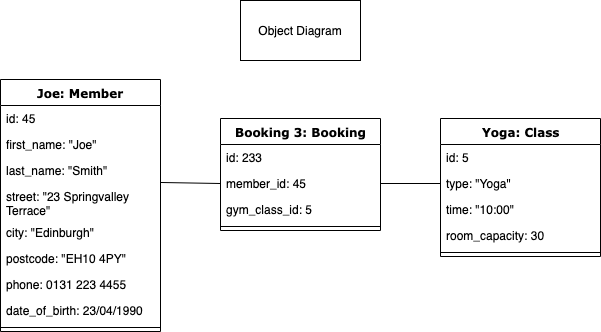

The diagram above was exported from draw.io. Its source (the exported page's mxGraphModel, read from the mxfile embedded in the PNG):
<mxGraphModel dx="786" dy="392" grid="1" gridSize="10" guides="1" tooltips="1" connect="1" arrows="1" fold="1" page="1" pageScale="1" pageWidth="1100" pageHeight="850" background="#ffffff" math="0" shadow="0">
  <root>
    <mxCell id="0" />
    <mxCell id="1" parent="0" />
    <mxCell id="78961159f06e98e8-17" value="Joe: Member" style="swimlane;html=1;fontStyle=1;align=center;verticalAlign=top;childLayout=stackLayout;horizontal=1;startSize=26;horizontalStack=0;resizeParent=1;resizeLast=0;collapsible=1;marginBottom=0;swimlaneFillColor=#ffffff;rounded=0;shadow=0;comic=0;labelBackgroundColor=none;strokeColor=#000000;strokeWidth=1;fillColor=none;fontFamily=Verdana;fontSize=12;fontColor=#000000;" parent="1" vertex="1">
      <mxGeometry x="240" y="119" width="160" height="252" as="geometry" />
    </mxCell>
    <mxCell id="78961159f06e98e8-21" value="id: 45" style="text;html=1;strokeColor=none;fillColor=none;align=left;verticalAlign=top;spacingLeft=4;spacingRight=4;whiteSpace=wrap;overflow=hidden;rotatable=0;points=[[0,0.5],[1,0.5]];portConstraint=eastwest;" parent="78961159f06e98e8-17" vertex="1">
      <mxGeometry y="26" width="160" height="26" as="geometry" />
    </mxCell>
    <mxCell id="LSrlCilJb1tTTluf4qEJ-5" value="first_name: &quot;Joe&quot;" style="text;html=1;strokeColor=none;fillColor=none;align=left;verticalAlign=top;spacingLeft=4;spacingRight=4;whiteSpace=wrap;overflow=hidden;rotatable=0;points=[[0,0.5],[1,0.5]];portConstraint=eastwest;" parent="78961159f06e98e8-17" vertex="1">
      <mxGeometry y="52" width="160" height="26" as="geometry" />
    </mxCell>
    <mxCell id="78961159f06e98e8-23" value="last_name: &quot;Smith&quot;" style="text;html=1;strokeColor=none;fillColor=none;align=left;verticalAlign=top;spacingLeft=4;spacingRight=4;whiteSpace=wrap;overflow=hidden;rotatable=0;points=[[0,0.5],[1,0.5]];portConstraint=eastwest;" parent="78961159f06e98e8-17" vertex="1">
      <mxGeometry y="78" width="160" height="26" as="geometry" />
    </mxCell>
    <mxCell id="78961159f06e98e8-25" value="street: &quot;23 Springvalley Terrace&quot;" style="text;html=1;strokeColor=none;fillColor=none;align=left;verticalAlign=top;spacingLeft=4;spacingRight=4;whiteSpace=wrap;overflow=hidden;rotatable=0;points=[[0,0.5],[1,0.5]];portConstraint=eastwest;" parent="78961159f06e98e8-17" vertex="1">
      <mxGeometry y="104" width="160" height="36" as="geometry" />
    </mxCell>
    <mxCell id="78961159f06e98e8-26" value="city: &quot;Edinburgh&quot;" style="text;html=1;strokeColor=none;fillColor=none;align=left;verticalAlign=top;spacingLeft=4;spacingRight=4;whiteSpace=wrap;overflow=hidden;rotatable=0;points=[[0,0.5],[1,0.5]];portConstraint=eastwest;" parent="78961159f06e98e8-17" vertex="1">
      <mxGeometry y="140" width="160" height="26" as="geometry" />
    </mxCell>
    <mxCell id="78961159f06e98e8-24" value="postcode: &quot;EH10 4PY&quot;" style="text;html=1;strokeColor=none;fillColor=none;align=left;verticalAlign=top;spacingLeft=4;spacingRight=4;whiteSpace=wrap;overflow=hidden;rotatable=0;points=[[0,0.5],[1,0.5]];portConstraint=eastwest;" parent="78961159f06e98e8-17" vertex="1">
      <mxGeometry y="166" width="160" height="26" as="geometry" />
    </mxCell>
    <mxCell id="LSrlCilJb1tTTluf4qEJ-3" value="phone: 0131 223 4455" style="text;html=1;strokeColor=none;fillColor=none;align=left;verticalAlign=top;spacingLeft=4;spacingRight=4;whiteSpace=wrap;overflow=hidden;rotatable=0;points=[[0,0.5],[1,0.5]];portConstraint=eastwest;" parent="78961159f06e98e8-17" vertex="1">
      <mxGeometry y="192" width="160" height="26" as="geometry" />
    </mxCell>
    <mxCell id="LSrlCilJb1tTTluf4qEJ-4" value="date_of_birth: 23/04/1990" style="text;html=1;strokeColor=none;fillColor=none;align=left;verticalAlign=top;spacingLeft=4;spacingRight=4;whiteSpace=wrap;overflow=hidden;rotatable=0;points=[[0,0.5],[1,0.5]];portConstraint=eastwest;" parent="78961159f06e98e8-17" vertex="1">
      <mxGeometry y="218" width="160" height="26" as="geometry" />
    </mxCell>
    <mxCell id="78961159f06e98e8-19" value="" style="line;html=1;strokeWidth=1;fillColor=none;align=left;verticalAlign=middle;spacingTop=-1;spacingLeft=3;spacingRight=3;rotatable=0;labelPosition=right;points=[];portConstraint=eastwest;" parent="78961159f06e98e8-17" vertex="1">
      <mxGeometry y="244" width="160" height="8" as="geometry" />
    </mxCell>
    <mxCell id="78961159f06e98e8-30" value="Yoga: Class" style="swimlane;html=1;fontStyle=1;align=center;verticalAlign=top;childLayout=stackLayout;horizontal=1;startSize=26;horizontalStack=0;resizeParent=1;resizeLast=0;collapsible=1;marginBottom=0;swimlaneFillColor=#ffffff;rounded=0;shadow=0;comic=0;labelBackgroundColor=none;strokeColor=#000000;strokeWidth=1;fillColor=none;fontFamily=Verdana;fontSize=12;fontColor=#000000;" parent="1" vertex="1">
      <mxGeometry x="680" y="158" width="160" height="138" as="geometry" />
    </mxCell>
    <mxCell id="78961159f06e98e8-31" value="id: 5" style="text;html=1;strokeColor=none;fillColor=none;align=left;verticalAlign=top;spacingLeft=4;spacingRight=4;whiteSpace=wrap;overflow=hidden;rotatable=0;points=[[0,0.5],[1,0.5]];portConstraint=eastwest;" parent="78961159f06e98e8-30" vertex="1">
      <mxGeometry y="26" width="160" height="26" as="geometry" />
    </mxCell>
    <mxCell id="LSrlCilJb1tTTluf4qEJ-6" value="type: &quot;Yoga&quot;" style="text;html=1;strokeColor=none;fillColor=none;align=left;verticalAlign=top;spacingLeft=4;spacingRight=4;whiteSpace=wrap;overflow=hidden;rotatable=0;points=[[0,0.5],[1,0.5]];portConstraint=eastwest;" parent="78961159f06e98e8-30" vertex="1">
      <mxGeometry y="52" width="160" height="26" as="geometry" />
    </mxCell>
    <mxCell id="efBMdGL4Ca9heSNFAiyi-1" value="time: &quot;10:00&quot;" style="text;html=1;strokeColor=none;fillColor=none;align=left;verticalAlign=top;spacingLeft=4;spacingRight=4;whiteSpace=wrap;overflow=hidden;rotatable=0;points=[[0,0.5],[1,0.5]];portConstraint=eastwest;" parent="78961159f06e98e8-30" vertex="1">
      <mxGeometry y="78" width="160" height="26" as="geometry" />
    </mxCell>
    <mxCell id="78961159f06e98e8-32" value="room_capacity: 30" style="text;html=1;strokeColor=none;fillColor=none;align=left;verticalAlign=top;spacingLeft=4;spacingRight=4;whiteSpace=wrap;overflow=hidden;rotatable=0;points=[[0,0.5],[1,0.5]];portConstraint=eastwest;" parent="78961159f06e98e8-30" vertex="1">
      <mxGeometry y="104" width="160" height="26" as="geometry" />
    </mxCell>
    <mxCell id="78961159f06e98e8-38" value="" style="line;html=1;strokeWidth=1;fillColor=none;align=left;verticalAlign=middle;spacingTop=-1;spacingLeft=3;spacingRight=3;rotatable=0;labelPosition=right;points=[];portConstraint=eastwest;" parent="78961159f06e98e8-30" vertex="1">
      <mxGeometry y="130" width="160" height="8" as="geometry" />
    </mxCell>
    <mxCell id="78961159f06e98e8-69" value="Booking 3: Booking" style="swimlane;html=1;fontStyle=1;align=center;verticalAlign=top;childLayout=stackLayout;horizontal=1;startSize=26;horizontalStack=0;resizeParent=1;resizeLast=0;collapsible=1;marginBottom=0;swimlaneFillColor=#ffffff;rounded=0;shadow=0;comic=0;labelBackgroundColor=none;strokeColor=#000000;strokeWidth=1;fillColor=none;fontFamily=Verdana;fontSize=12;fontColor=#000000;" parent="1" vertex="1">
      <mxGeometry x="460" y="158" width="160" height="112" as="geometry" />
    </mxCell>
    <mxCell id="78961159f06e98e8-70" value="id: 233" style="text;html=1;strokeColor=none;fillColor=none;align=left;verticalAlign=top;spacingLeft=4;spacingRight=4;whiteSpace=wrap;overflow=hidden;rotatable=0;points=[[0,0.5],[1,0.5]];portConstraint=eastwest;" parent="78961159f06e98e8-69" vertex="1">
      <mxGeometry y="26" width="160" height="26" as="geometry" />
    </mxCell>
    <mxCell id="78961159f06e98e8-71" value="member_id: 45" style="text;html=1;strokeColor=none;fillColor=none;align=left;verticalAlign=top;spacingLeft=4;spacingRight=4;whiteSpace=wrap;overflow=hidden;rotatable=0;points=[[0,0.5],[1,0.5]];portConstraint=eastwest;" parent="78961159f06e98e8-69" vertex="1">
      <mxGeometry y="52" width="160" height="26" as="geometry" />
    </mxCell>
    <mxCell id="78961159f06e98e8-72" value="gym_class_id: 5" style="text;html=1;strokeColor=none;fillColor=none;align=left;verticalAlign=top;spacingLeft=4;spacingRight=4;whiteSpace=wrap;overflow=hidden;rotatable=0;points=[[0,0.5],[1,0.5]];portConstraint=eastwest;" parent="78961159f06e98e8-69" vertex="1">
      <mxGeometry y="78" width="160" height="26" as="geometry" />
    </mxCell>
    <mxCell id="78961159f06e98e8-77" value="" style="line;html=1;strokeWidth=1;fillColor=none;align=left;verticalAlign=middle;spacingTop=-1;spacingLeft=3;spacingRight=3;rotatable=0;labelPosition=right;points=[];portConstraint=eastwest;" parent="78961159f06e98e8-69" vertex="1">
      <mxGeometry y="104" width="160" height="8" as="geometry" />
    </mxCell>
    <mxCell id="LSrlCilJb1tTTluf4qEJ-1" value="Object Diagram" style="rounded=0;whiteSpace=wrap;html=1;" parent="1" vertex="1">
      <mxGeometry x="480" y="40" width="120" height="60" as="geometry" />
    </mxCell>
    <mxCell id="3UtsN-Dyv2D2afIaQf1e-4" value="" style="endArrow=none;html=1;entryX=0;entryY=0.5;entryDx=0;entryDy=0;exitX=1;exitY=-0.028;exitDx=0;exitDy=0;exitPerimeter=0;" edge="1" parent="1" source="78961159f06e98e8-25" target="78961159f06e98e8-71">
      <mxGeometry width="50" height="50" relative="1" as="geometry">
        <mxPoint x="240" y="440" as="sourcePoint" />
        <mxPoint x="290" y="390" as="targetPoint" />
      </mxGeometry>
    </mxCell>
    <mxCell id="3UtsN-Dyv2D2afIaQf1e-5" value="" style="endArrow=none;html=1;entryX=0;entryY=0.5;entryDx=0;entryDy=0;exitX=1;exitY=0.5;exitDx=0;exitDy=0;" edge="1" parent="1" source="78961159f06e98e8-71" target="LSrlCilJb1tTTluf4qEJ-6">
      <mxGeometry width="50" height="50" relative="1" as="geometry">
        <mxPoint x="620" y="297.49199999999996" as="sourcePoint" />
        <mxPoint x="680" y="298.5" as="targetPoint" />
      </mxGeometry>
    </mxCell>
  </root>
</mxGraphModel>